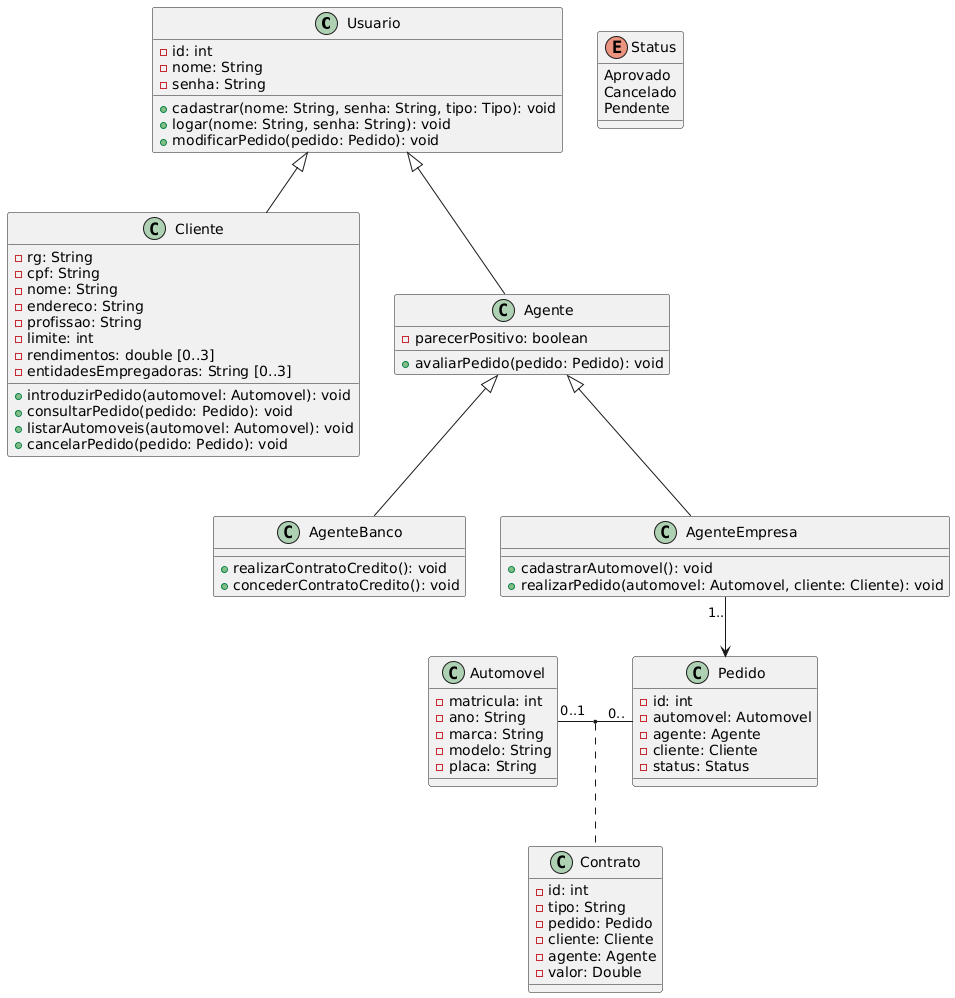

The diagram above was rendered by PlantUML. Its source (embedded in the PNG):
@startuml
class Usuario {
    - id: int
    - nome: String
    - senha: String
    + cadastrar(nome: String, senha: String, tipo: Tipo): void
    + logar(nome: String, senha: String): void
    + modificarPedido(pedido: Pedido): void
}

class Cliente {
    - rg: String
    - cpf: String
    - nome: String
    - endereco: String
    - profissao: String
    - limite: int
    - rendimentos: double [0..3]
    - entidadesEmpregadoras: String [0..3]
    + introduzirPedido(automovel: Automovel): void
    + consultarPedido(pedido: Pedido): void
    + listarAutomoveis(automovel: Automovel): void
    + cancelarPedido(pedido: Pedido): void
}

class Agente {
    - parecerPositivo: boolean
    + avaliarPedido(pedido: Pedido): void
}

class AgenteBanco {
    + realizarContratoCredito(): void
    + concederContratoCredito(): void
}

class AgenteEmpresa {
    + cadastrarAutomovel(): void
    + realizarPedido(automovel: Automovel, cliente: Cliente): void
}

class Pedido {
    - id: int
    - automovel: Automovel
    - agente: Agente
    - cliente: Cliente
    - status: Status
}

class Automovel {
    - matricula: int
    - ano: String
    - marca: String
    - modelo: String
    - placa: String
}

class Contrato {
    - id: int
    - tipo: String
    - pedido: Pedido
    - cliente: Cliente
    - agente: Agente
    - valor: Double
}

enum Status {
    Aprovado
    Cancelado
    Pendente
}

Usuario <|-- Cliente
Usuario <|-- Agente
Agente <|-- AgenteEmpresa
Agente <|-- AgenteBanco

AgenteEmpresa "1.." --> Pedido
Automovel "0..1" - "0.." Pedido

( Pedido, Automovel ) .. Contrato
@enduml